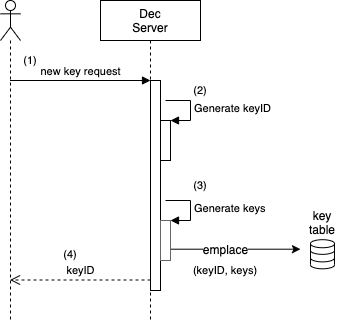

The diagram above was exported from draw.io. Its source (the exported page's mxGraphModel, read from the mxfile embedded in the PNG):
<mxGraphModel dx="1079" dy="671" grid="1" gridSize="10" guides="1" tooltips="1" connect="1" arrows="1" fold="1" page="1" pageScale="1" pageWidth="827" pageHeight="1169" math="0" shadow="0">
  <root>
    <mxCell id="0" />
    <mxCell id="1" parent="0" />
    <mxCell id="2" value="" style="shape=umlLifeline;participant=umlActor;perimeter=lifelinePerimeter;whiteSpace=wrap;html=1;container=1;collapsible=0;recursiveResize=0;verticalAlign=top;spacingTop=36;labelBackgroundColor=#ffffff;outlineConnect=0;" vertex="1" parent="1">
      <mxGeometry x="60" y="40" width="20" height="320" as="geometry" />
    </mxCell>
    <mxCell id="3" value="Dec&lt;br&gt;Server" style="shape=umlLifeline;perimeter=lifelinePerimeter;whiteSpace=wrap;html=1;container=1;collapsible=0;recursiveResize=0;outlineConnect=0;" vertex="1" parent="1">
      <mxGeometry x="160" y="40" width="100" height="320" as="geometry" />
    </mxCell>
    <mxCell id="4" value="" style="html=1;points=[];perimeter=orthogonalPerimeter;" vertex="1" parent="1">
      <mxGeometry x="210" y="120" width="10" height="210" as="geometry" />
    </mxCell>
    <mxCell id="5" value="new key request" style="html=1;verticalAlign=bottom;endArrow=block;entryX=0;entryY=0;labelBackgroundColor=none;" edge="1" source="2" target="4" parent="1">
      <mxGeometry relative="1" as="geometry">
        <mxPoint x="140" y="120" as="sourcePoint" />
      </mxGeometry>
    </mxCell>
    <mxCell id="6" value="keyID" style="html=1;verticalAlign=bottom;endArrow=open;dashed=1;endSize=8;exitX=0;exitY=0.95;labelBackgroundColor=none;" edge="1" source="4" target="2" parent="1">
      <mxGeometry relative="1" as="geometry">
        <mxPoint x="140" y="196" as="targetPoint" />
      </mxGeometry>
    </mxCell>
    <mxCell id="7" value="" style="html=1;verticalLabelPosition=bottom;align=center;labelBackgroundColor=#ffffff;verticalAlign=top;strokeWidth=1;strokeColor=#000000;shadow=0;dashed=0;shape=mxgraph.ios7.icons.data;" vertex="1" parent="1">
      <mxGeometry x="370" y="279.19999999999993" width="24" height="29.099999999999998" as="geometry" />
    </mxCell>
    <mxCell id="8" value="" style="html=1;points=[];perimeter=orthogonalPerimeter;strokeColor=#000000;strokeWidth=1;" vertex="1" parent="1">
      <mxGeometry x="220" y="160" width="10" height="40" as="geometry" />
    </mxCell>
    <mxCell id="9" value="Generate keyID" style="edgeStyle=orthogonalEdgeStyle;html=1;align=left;spacingLeft=2;endArrow=block;rounded=0;entryX=1;entryY=0;labelBackgroundColor=none;" edge="1" target="8" parent="1">
      <mxGeometry relative="1" as="geometry">
        <mxPoint x="225" y="140" as="sourcePoint" />
        <Array as="points">
          <mxPoint x="250" y="140" />
        </Array>
      </mxGeometry>
    </mxCell>
    <mxCell id="10" value="key table" style="text;html=1;strokeColor=none;fillColor=none;align=center;verticalAlign=middle;whiteSpace=wrap;rounded=0;" vertex="1" parent="1">
      <mxGeometry x="362" y="251.7" width="40" height="20" as="geometry" />
    </mxCell>
    <mxCell id="11" value="" style="endArrow=classic;html=1;labelBackgroundColor=none;" edge="1" source="13" parent="1">
      <mxGeometry width="50" height="50" relative="1" as="geometry">
        <mxPoint x="280" y="288.7" as="sourcePoint" />
        <mxPoint x="360" y="288.70000000000005" as="targetPoint" />
      </mxGeometry>
    </mxCell>
    <mxCell id="12" value="emplace" style="text;html=1;align=center;verticalAlign=middle;resizable=0;points=[];labelBackgroundColor=#ffffff;" vertex="1" connectable="0" parent="11">
      <mxGeometry x="-0.175" y="1" relative="1" as="geometry">
        <mxPoint y="1" as="offset" />
      </mxGeometry>
    </mxCell>
    <mxCell id="13" value="" style="html=1;points=[];perimeter=orthogonalPerimeter;strokeColor=#666666;strokeWidth=1;fillColor=none;" vertex="1" parent="1">
      <mxGeometry x="220" y="260" width="10" height="40" as="geometry" />
    </mxCell>
    <mxCell id="14" value="Generate keys" style="edgeStyle=orthogonalEdgeStyle;html=1;align=left;spacingLeft=2;endArrow=block;rounded=0;entryX=1;entryY=0;labelBackgroundColor=none;" edge="1" target="13" parent="1">
      <mxGeometry relative="1" as="geometry">
        <mxPoint x="225" y="240" as="sourcePoint" />
        <Array as="points">
          <mxPoint x="250" y="240" />
        </Array>
      </mxGeometry>
    </mxCell>
    <mxCell id="15" value="(keyID, keys)" style="text;html=1;strokeColor=none;fillColor=none;align=center;verticalAlign=middle;whiteSpace=wrap;rounded=0;fontSize=11;" vertex="1" parent="1">
      <mxGeometry x="250" y="300" width="70" height="20" as="geometry" />
    </mxCell>
    <mxCell id="16" value="(1)" style="text;html=1;strokeColor=none;fillColor=none;align=center;verticalAlign=middle;whiteSpace=wrap;rounded=0;fontSize=11;" vertex="1" parent="1">
      <mxGeometry x="70" y="90" width="40" height="20" as="geometry" />
    </mxCell>
    <mxCell id="17" value="(2)" style="text;html=1;strokeColor=none;fillColor=none;align=center;verticalAlign=middle;whiteSpace=wrap;rounded=0;fontSize=11;" vertex="1" parent="1">
      <mxGeometry x="240" y="120" width="40" height="20" as="geometry" />
    </mxCell>
    <mxCell id="18" value="(3)" style="text;html=1;strokeColor=none;fillColor=none;align=center;verticalAlign=middle;whiteSpace=wrap;rounded=0;fontSize=11;" vertex="1" parent="1">
      <mxGeometry x="240" y="215" width="40" height="20" as="geometry" />
    </mxCell>
    <mxCell id="19" value="(4)" style="text;html=1;strokeColor=none;fillColor=none;align=center;verticalAlign=middle;whiteSpace=wrap;rounded=0;fontSize=11;" vertex="1" parent="1">
      <mxGeometry x="110" y="283.75" width="40" height="20" as="geometry" />
    </mxCell>
  </root>
</mxGraphModel>